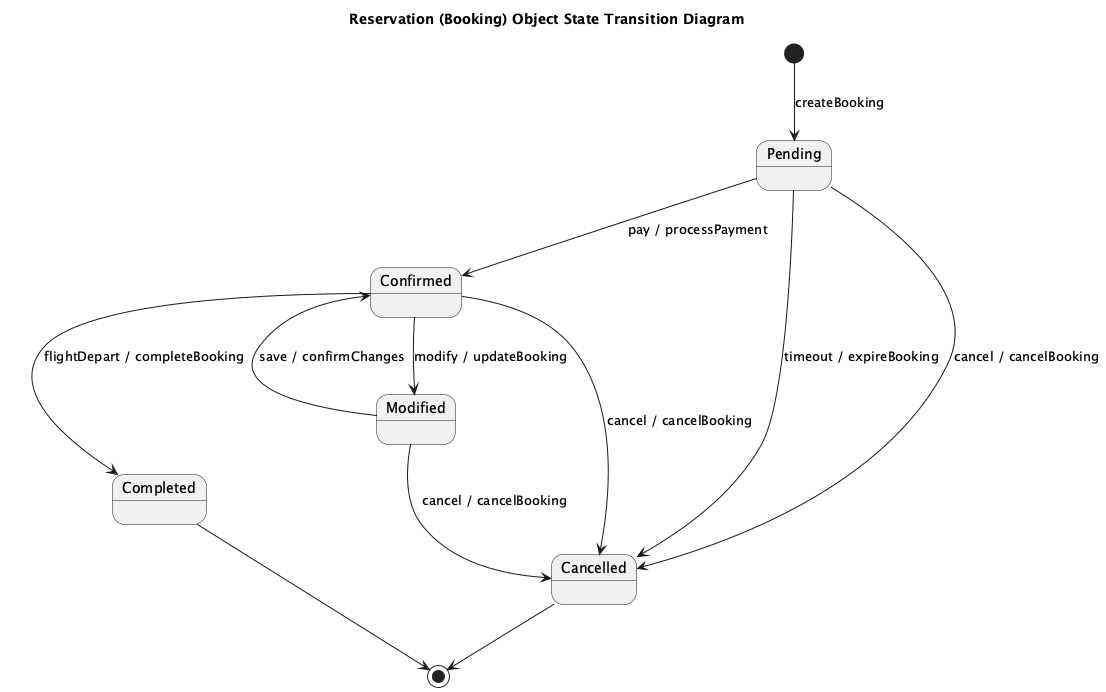

The diagram above was rendered by PlantUML. Its source (embedded in the PNG):
@startuml ReservationStateDiagram
title Reservation (Booking) Object State Transition Diagram

[*] --> Pending : createBooking

state Pending
state Confirmed
state Modified
state Cancelled
state Completed

' --- Payment flow ---
Pending --> Confirmed : pay / processPayment
Pending --> Cancelled : timeout / expireBooking
Pending --> Cancelled : cancel / cancelBooking

' --- Modification flow ---
Confirmed --> Modified : modify / updateBooking
Modified --> Confirmed : save / confirmChanges
Modified --> Cancelled : cancel / cancelBooking

' --- Cancellation from confirmed ---
Confirmed --> Cancelled : cancel / cancelBooking

' --- Completion after flight ---
Confirmed --> Completed : flightDepart / completeBooking

Cancelled --> [*]
Completed --> [*]

@enduml